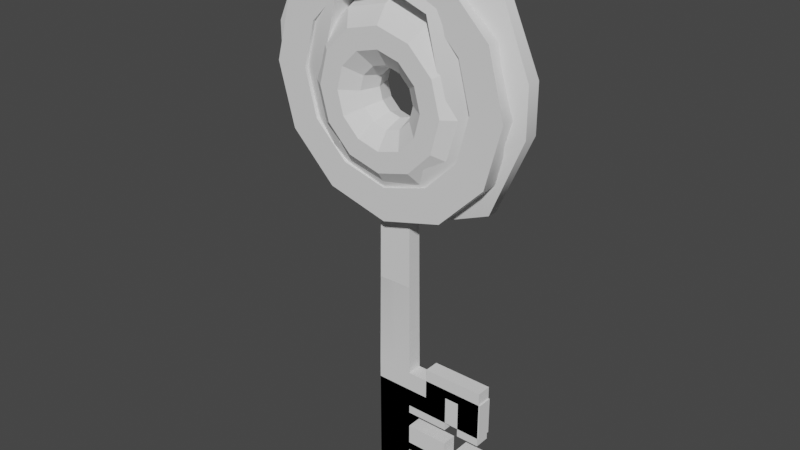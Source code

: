 # Source: Key_Old.blend  (saved by Blender 3.4.6; exported with 4.5.12 LTS)
import bpy
from mathutils import Matrix  # noqa: F401  (used for matrix-valued properties, if any)

bpy.ops.wm.read_factory_settings(use_empty=True)
scene = bpy.context.scene
scene.name = 'Scene'

# ---- collections
col_collection = bpy.data.collections.new('Collection'); scene.collection.children.link(col_collection)

# ---- node groups
ng_auto_smooth = bpy.data.node_groups.new('Auto Smooth', 'GeometryNodeTree')
_s = ng_auto_smooth.interface.new_socket(name='Geometry', in_out='OUTPUT', socket_type='NodeSocketGeometry')
_s = ng_auto_smooth.interface.new_socket(name='Geometry', in_out='INPUT', socket_type='NodeSocketGeometry')
_s = ng_auto_smooth.interface.new_socket(name='Angle', in_out='INPUT', socket_type='NodeSocketFloat')
_s.subtype = 'ANGLE'
_s.min_value = 0.0
_s.max_value = 3.142
ng_auto_smooth.is_modifier = True
_N = ng_auto_smooth.nodes; _L = ng_auto_smooth.links
n0 = _N.new('NodeGroupOutput'); n0.name = 'Group Output'; n0.location = (480, -100)
n1 = _N.new('NodeGroupInput'); n1.name = 'Group Input'; n1.location = (-420, -300)
n2 = _N.new('NodeGroupInput'); n2.name = 'Group Input.001'; n2.location = (-60, -100)
n3 = _N.new('GeometryNodeSetShadeSmooth'); n3.name = 'Set Shade Smooth'; n3.location = (120, -100)
n3.domain = 'EDGE'
n4 = _N.new('GeometryNodeSetShadeSmooth'); n4.name = 'Set Shade Smooth.001'; n4.location = (300, -100)
n5 = _N.new('GeometryNodeInputMeshEdgeAngle'); n5.name = 'Edge Angle'; n5.location = (-420, -220)
n6 = _N.new('GeometryNodeInputEdgeSmooth'); n6.name = 'Is Edge Smooth'; n6.location = (-60, -160)
n7 = _N.new('GeometryNodeInputShadeSmooth'); n7.name = 'Is Face Smooth'; n7.location = (-240, -340)
n8 = _N.new('FunctionNodeBooleanMath'); n8.name = 'Boolean Math'; n8.location = (-60, -220)
n9 = _N.new('FunctionNodeCompare'); n9.name = 'Compare'; n9.location = (-240, -180)
n9.operation = 'LESS_EQUAL'
_L.new(n5.outputs[0], n9.inputs[0])
_L.new(n4.outputs[0], n0.inputs[0])
_L.new(n1.outputs[1], n9.inputs[1])
_L.new(n9.outputs[0], n8.inputs[0])
_L.new(n7.outputs[0], n8.inputs[1])
_L.new(n2.outputs[0], n3.inputs[0])
_L.new(n6.outputs[0], n3.inputs[1])
_L.new(n3.outputs[0], n4.inputs[0])
_L.new(n8.outputs[0], n3.inputs[2])
n0.is_active_output = True

# ---- world
world_world = bpy.data.worlds.new('World'); scene.world = world_world
world_world.use_nodes = True; world_world.node_tree.nodes.clear()
_N = world_world.node_tree.nodes; _L = world_world.node_tree.links
n0 = _N.new('ShaderNodeOutputWorld'); n0.name = 'World Output'; n0.location = (300, 300)
n1 = _N.new('ShaderNodeBackground'); n1.name = 'Background'; n1.location = (10, 300)
n1.inputs[0].default_value = (0.05088, 0.05088, 0.05088, 1.0)
_L.new(n1.outputs[0], n0.inputs[0])
n0.is_active_output = True
world_world.color = (0.05088, 0.05088, 0.05088)
world_world.use_sun_shadow = False
world_world.sun_shadow_jitter_overblur = 0.0

# ---- meshes
me_cube_001 = bpy.data.meshes.new('Cube.001')
me_cube_001.from_pydata([(0.05722, -0.00296, 0.04771), (0.05722, -0.00296, 0.1622), (-0.05722, -0.00296, 0.04771), (-0.05722, -0.00296, 0.1622), (0.009413, -0.003951, 0.02856), (-0.009413, -0.003951, 0.02856), (-0.009413, -0.003951, 0.1813), (0.009413, -0.003951, 0.1813), (-0.07638, -0.003951, 0.118), (-0.07638, -0.003951, 0.09183), (0.07638, -0.003951, 0.118), (0.07638, -0.003951, 0.09183), (-0.02729, -0.0146, 0.1429), (-0.02729, -0.0146, 0.06693), (0.02729, -0.0146, 0.1429), (0.02729, -0.0146, 0.06693), (-0.07638, -0.003951, 0.1049), (0.07638, -0.003951, 0.1049), (-0.03687, -0.0146, 0.1049), (0.03687, -0.0146, 0.1049), (1.727e-10, -0.003951, 0.02856), (1.727e-10, -0.003951, 0.1813), (6.763e-10, -0.0146, 0.05727), (6.763e-10, -0.0146, 0.1526), (1.901e-10, -0.004348, -0.1313), (-0.01036, -0.004348, -0.1313), (0.01036, -0.004348, -0.1313), (1.901e-10, -0.004348, -0.1088), (-0.01036, -0.004348, -0.1088), (0.01036, -0.004348, -0.1088), (-0.01036, -0.004348, -0.08351), (0.01036, -0.004348, -0.08351), (0.02729, 0.0, 0.06693), (1.901e-10, -0.004348, -0.08351), (5.551e-17, 0.0, 0.05727), (-0.01036, -0.004348, -0.06201), (-0.02729, 0.0, 0.06693), (0.01036, -0.004348, -0.06201), (-0.03687, 0.0, 0.1049), (1.901e-10, -0.004348, -0.06201), (0.0575, -0.004348, -0.1313), (0.03687, 0.0, 0.1049), (-0.02729, 0.0, 0.1429), (0.0575, -0.004348, -0.1088), (0.02729, 0.0, 0.1429), (0.0575, -0.004348, -0.08351), (0.0, 0.0, 0.1526), (0.0575, -0.004348, -0.06201), (-0.05722, 0.0, 0.04771), (-0.05722, 0.0, 0.1622), (0.05722, 0.0, 0.04771), (0.05722, 0.0, 0.1622), (-0.009413, 0.0, 0.1813), (0.009413, 0.0, 0.1813), (-0.009413, 0.0, 0.02856), (0.009413, 0.0, 0.02856), (0.07638, 0.0, 0.09183), (0.07638, 0.0, 0.118), (-0.07638, 0.0, 0.09183), (-0.07638, 0.0, 0.118), (-0.07638, 0.0, 0.1049), (0.07638, 0.0, 0.1049), (0.0, 0.0, 0.1813), (-0.01036, 0.0, -0.1313), (0.01036, 0.0, -0.1313), (0.0, 0.0, -0.1313), (0.01036, 0.0, -0.1088), (-0.01036, 0.0, -0.1088), (-0.01036, 0.0, -0.08351), (0.01036, 0.0, -0.08351), (0.01036, 0.0, -0.06201), (-0.01036, 0.0, -0.06201), (0.0575, 0.0, -0.1313), (0.0575, 0.0, -0.1088), (0.0575, 0.0, -0.08351), (0.0575, 0.0, -0.06201), (0.05722, 0.00296, 0.04771), (0.05722, 0.00296, 0.1622), (-0.05722, 0.00296, 0.04771), (-0.05722, 0.00296, 0.1622), (0.009413, 0.003951, 0.02856), (-0.009413, 0.003951, 0.02856), (-0.009413, 0.003951, 0.1813), (0.009413, 0.003951, 0.1813), (-0.07638, 0.003951, 0.118), (-0.07638, 0.003951, 0.09183), (0.07638, 0.003951, 0.118), (0.07638, 0.003951, 0.09183), (-0.02729, 0.0146, 0.1429), (-0.02729, 0.0146, 0.06693), (0.02729, 0.0146, 0.1429), (0.02729, 0.0146, 0.06693), (-0.07638, 0.003951, 0.1049), (0.07638, 0.003951, 0.1049), (-0.03687, 0.0146, 0.1049), (0.03687, 0.0146, 0.1049), (1.727e-10, 0.003951, 0.02856), (1.727e-10, 0.003951, 0.1813), (6.763e-10, 0.0146, 0.05727), (6.763e-10, 0.0146, 0.1526), (1.901e-10, 0.004348, -0.1313), (-0.01036, 0.004348, -0.1313), (0.01036, 0.004348, -0.1313), (1.901e-10, 0.004348, -0.1088), (-0.01036, 0.004348, -0.1088), (0.01036, 0.004348, -0.1088), (-0.01036, 0.004348, -0.08351), (0.01036, 0.004348, -0.08351), (1.901e-10, 0.004348, -0.08351), (-0.01036, 0.004348, -0.06201), (0.01036, 0.004348, -0.06201), (1.901e-10, 0.004348, -0.06201), (0.0575, 0.004348, -0.1313), (0.0575, 0.004348, -0.1088), (0.0575, 0.004348, -0.08351), (0.0575, 0.004348, -0.06201)], [], [(59, 8, 3, 49), (14, 10, 1, 7), (55, 50, 0, 4), (48, 54, 5, 2), (28, 25, 24, 27), (8, 12, 6, 3), (23, 14, 7, 21), (20, 4, 15, 22), (2, 5, 13, 9), (16, 18, 12, 8), (4, 0, 11, 15), (19, 17, 10, 14), (48, 2, 9, 58), (60, 16, 8, 59), (58, 9, 16, 60), (15, 11, 17, 19), (9, 13, 18, 16), (5, 20, 22, 13), (12, 23, 21, 6), (65, 64, 26, 24), (63, 65, 24, 25), (67, 63, 25, 28), (27, 24, 26, 29), (46, 23, 12, 42), (34, 36, 13, 22), (33, 27, 29, 31), (68, 67, 28, 30), (30, 28, 27, 33), (35, 30, 33, 39), (71, 68, 30, 35), (39, 33, 31, 37), (20, 39, 37, 4), (54, 71, 35, 5), (5, 35, 39, 20), (69, 74, 45, 31), (31, 45, 47, 37), (64, 72, 40, 26), (26, 40, 43, 29), (29, 43, 73, 66), (37, 47, 75, 70), (47, 45, 74, 75), (43, 40, 72, 73), (4, 37, 70, 55), (31, 29, 66, 69), (23, 46, 44, 14), (6, 21, 62, 52), (11, 56, 61, 17), (19, 14, 44, 41), (18, 38, 42, 12), (13, 36, 38, 18), (17, 61, 57, 10), (0, 50, 56, 11), (21, 7, 53, 62), (3, 6, 52, 49), (7, 1, 51, 53), (22, 15, 32, 34), (10, 57, 51, 1), (15, 19, 41, 32), (59, 49, 79, 84), (90, 83, 77, 86), (55, 80, 76, 50), (48, 78, 81, 54), (104, 103, 100, 101), (84, 79, 82, 88), (99, 97, 83, 90), (96, 98, 91, 80), (78, 85, 89, 81), (92, 84, 88, 94), (80, 91, 87, 76), (95, 90, 86, 93), (48, 58, 85, 78), (60, 59, 84, 92), (58, 60, 92, 85), (91, 95, 93, 87), (85, 92, 94, 89), (81, 89, 98, 96), (88, 82, 97, 99), (65, 100, 102, 64), (63, 101, 100, 65), (67, 104, 101, 63), (103, 105, 102, 100), (46, 42, 88, 99), (34, 98, 89, 36), (108, 107, 105, 103), (68, 106, 104, 67), (106, 108, 103, 104), (109, 111, 108, 106), (71, 109, 106, 68), (111, 110, 107, 108), (96, 80, 110, 111), (54, 81, 109, 71), (81, 96, 111, 109), (69, 107, 114, 74), (107, 110, 115, 114), (64, 102, 112, 72), (102, 105, 113, 112), (105, 66, 73, 113), (110, 70, 75, 115), (115, 75, 74, 114), (113, 73, 72, 112), (80, 55, 70, 110), (107, 69, 66, 105), (99, 90, 44, 46), (82, 52, 62, 97), (87, 93, 61, 56), (95, 41, 44, 90), (94, 88, 42, 38), (89, 94, 38, 36), (93, 86, 57, 61), (76, 87, 56, 50), (97, 62, 53, 83), (79, 49, 52, 82), (83, 53, 51, 77), (98, 34, 32, 91), (86, 77, 51, 57), (91, 32, 41, 95)])
me_cube_001.polygons.foreach_set('use_smooth', [True] * 116)
_uv = me_cube_001.uv_layers.new(name='UVMap')
_uv.uv.foreach_set('vector', [0.1551, 0.2861, 0.1591, 0.2861, 0.1581, 0.3342, 0.1551, 0.3342, 0.6786, 0.1586, 0.5439, 0.2233, 0.5956, 0.1037, 0.7246, 0.05206, 0.1551, 0.6303, 0.1551, 0.5788, 0.1581, 0.5788, 0.1591, 0.6303, 0.1551, 0.2117, 0.1551, 0.1601, 0.1591, 0.1601, 0.1581, 0.2117, 0.7784, 0.8374, 0.7783, 0.8982, 0.7503, 0.8982, 0.7503, 0.8374, 0.9567, 0.223, 0.8217, 0.1588, 0.7756, 0.05207, 0.9046, 0.1036, 0.7501, 0.1336, 0.6786, 0.1586, 0.7246, 0.05206, 0.7501, 0.052, 0.7505, 0.4655, 0.725, 0.4655, 0.679, 0.3585, 0.7505, 0.384, 0.9051, 0.4136, 0.7759, 0.4655, 0.8219, 0.3586, 0.9568, 0.2939, 0.9568, 0.2584, 0.8471, 0.2586, 0.8217, 0.1588, 0.9567, 0.223, 0.725, 0.4655, 0.5959, 0.4137, 0.544, 0.2942, 0.679, 0.3585, 0.6535, 0.2586, 0.5439, 0.2588, 0.5439, 0.2233, 0.6786, 0.1586, 0.1551, 0.2117, 0.1581, 0.2117, 0.1591, 0.2598, 0.1551, 0.2598, 0.1551, 0.273, 0.1591, 0.273, 0.1591, 0.2861, 0.1551, 0.2861, 0.1551, 0.2598, 0.1591, 0.2598, 0.1591, 0.273, 0.1551, 0.273, 0.679, 0.3585, 0.544, 0.2942, 0.5439, 0.2588, 0.6535, 0.2586, 0.9568, 0.2939, 0.8219, 0.3586, 0.8471, 0.2586, 0.9568, 0.2584, 0.7759, 0.4655, 0.7505, 0.4655, 0.7505, 0.384, 0.8219, 0.3586, 0.8217, 0.1588, 0.7501, 0.1336, 0.7501, 0.052, 0.7756, 0.05207, 0.1551, 0.9896, 0.1551, 0.9792, 0.1595, 0.9792, 0.1595, 0.9896, 0.1551, 1.0, 0.1551, 0.9896, 0.1595, 0.9896, 0.1595, 1.0, 0.1551, 0.02253, 0.1551, 3.511e-05, 0.1595, 3.517e-05, 0.1595, 0.02253, 0.7503, 0.8374, 0.7503, 0.8982, 0.7223, 0.8982, 0.7223, 0.8374, 0.3599, 0.0515, 0.4094, 0.0515, 0.4094, 0.1495, 0.3599, 0.1495, 0.3599, 0.513, 0.3599, 0.415, 0.4094, 0.415, 0.4094, 0.513, 0.7504, 0.7688, 0.7503, 0.8374, 0.7223, 0.8374, 0.7223, 0.7688, 0.1551, 0.0479, 0.1551, 0.02253, 0.1595, 0.02253, 0.1595, 0.0479, 0.7784, 0.7688, 0.7784, 0.8374, 0.7503, 0.8374, 0.7504, 0.7688, 0.7784, 0.7106, 0.7784, 0.7688, 0.7504, 0.7688, 0.7504, 0.7106, 0.1551, 0.06942, 0.1551, 0.0479, 0.1595, 0.0479, 0.1595, 0.06942, 0.7504, 0.7106, 0.7504, 0.7688, 0.7223, 0.7688, 0.7223, 0.7106, 0.7505, 0.4655, 0.7504, 0.7106, 0.7223, 0.7106, 0.725, 0.4655, 0.1551, 0.1601, 0.1551, 0.06942, 0.1595, 0.06942, 0.1591, 0.1601, 0.7759, 0.4655, 0.7784, 0.7106, 0.7504, 0.7106, 0.7505, 0.4655, 0.1551, 0.837, 0.1551, 0.7898, 0.1595, 0.7898, 0.1595, 0.837, 0.7223, 0.7688, 0.5947, 0.7688, 0.5947, 0.7106, 0.7223, 0.7106, 0.1551, 0.9792, 0.1551, 0.932, 0.1595, 0.932, 0.1595, 0.9792, 0.7223, 0.8982, 0.5947, 0.8982, 0.5947, 0.8373, 0.7223, 0.8374, 0.1595, 0.8623, 0.1595, 0.9095, 0.1551, 0.9095, 0.1551, 0.8623, 0.1595, 0.721, 0.1595, 0.7682, 0.1551, 0.7682, 0.1551, 0.721, 0.1595, 0.7682, 0.1595, 0.7898, 0.1551, 0.7898, 0.1551, 0.7682, 0.1595, 0.9095, 0.1595, 0.932, 0.1551, 0.932, 0.1551, 0.9095, 0.1591, 0.6303, 0.1595, 0.721, 0.1551, 0.721, 0.1551, 0.6303, 0.1595, 0.837, 0.1595, 0.8623, 0.1551, 0.8623, 0.1551, 0.837, 0.4094, 0.9745, 0.3599, 0.9745, 0.3599, 0.8764, 0.4094, 0.8764, 0.1591, 0.3858, 0.1591, 0.3952, 0.1551, 0.3952, 0.1551, 0.3858, 0.1591, 0.5306, 0.1551, 0.5306, 0.1551, 0.5175, 0.1591, 0.5175, 0.4094, 0.7437, 0.4094, 0.8764, 0.3599, 0.8764, 0.3599, 0.7437, 0.4094, 0.2822, 0.3599, 0.2822, 0.3599, 0.1495, 0.4094, 0.1495, 0.4094, 0.415, 0.3599, 0.415, 0.3599, 0.2822, 0.4094, 0.2822, 0.1591, 0.5175, 0.1551, 0.5175, 0.1551, 0.5044, 0.1591, 0.5044, 0.1581, 0.5788, 0.1551, 0.5788, 0.1551, 0.5306, 0.1591, 0.5306, 0.1591, 0.3952, 0.1591, 0.4046, 0.1551, 0.4046, 0.1551, 0.3952, 0.1581, 0.3342, 0.1591, 0.3858, 0.1551, 0.3858, 0.1551, 0.3342, 0.1591, 0.4046, 0.1581, 0.4562, 0.1551, 0.4562, 0.1551, 0.4046, 0.4094, 0.513, 0.4094, 0.611, 0.3599, 0.611, 0.3599, 0.513, 0.1591, 0.5044, 0.1551, 0.5044, 0.1551, 0.4562, 0.1581, 0.4562, 0.4094, 0.611, 0.4094, 0.7437, 0.3599, 0.7437, 0.3599, 0.611, 0.1551, 0.2861, 0.1551, 0.3342, 0.1581, 0.3342, 0.1591, 0.2861, 0.6786, 0.1586, 0.7246, 0.05206, 0.5956, 0.1037, 0.5439, 0.2233, 0.1551, 0.6303, 0.1591, 0.6303, 0.1581, 0.5788, 0.1551, 0.5788, 0.1551, 0.2117, 0.1581, 0.2117, 0.1591, 0.1601, 0.1551, 0.1601, 0.7784, 0.8374, 0.7503, 0.8374, 0.7503, 0.8982, 0.7783, 0.8982, 0.9567, 0.223, 0.9046, 0.1036, 0.7756, 0.05207, 0.8217, 0.1588, 0.7501, 0.1336, 0.7501, 0.052, 0.7246, 0.05206, 0.6786, 0.1586, 0.7505, 0.4655, 0.7505, 0.384, 0.679, 0.3585, 0.725, 0.4655, 0.9051, 0.4136, 0.9568, 0.2939, 0.8219, 0.3586, 0.7759, 0.4655, 0.9568, 0.2584, 0.9567, 0.223, 0.8217, 0.1588, 0.8471, 0.2586, 0.725, 0.4655, 0.679, 0.3585, 0.544, 0.2942, 0.5959, 0.4137, 0.6535, 0.2586, 0.6786, 0.1586, 0.5439, 0.2233, 0.5439, 0.2588, 0.1551, 0.2117, 0.1551, 0.2598, 0.1591, 0.2598, 0.1581, 0.2117, 0.1551, 0.273, 0.1551, 0.2861, 0.1591, 0.2861, 0.1591, 0.273, 0.1551, 0.2598, 0.1551, 0.273, 0.1591, 0.273, 0.1591, 0.2598, 0.679, 0.3585, 0.6535, 0.2586, 0.5439, 0.2588, 0.544, 0.2942, 0.9568, 0.2939, 0.9568, 0.2584, 0.8471, 0.2586, 0.8219, 0.3586, 0.7759, 0.4655, 0.8219, 0.3586, 0.7505, 0.384, 0.7505, 0.4655, 0.8217, 0.1588, 0.7756, 0.05207, 0.7501, 0.052, 0.7501, 0.1336, 0.1551, 0.9896, 0.1595, 0.9896, 0.1595, 0.9792, 0.1551, 0.9792, 0.1551, 1.0, 0.1595, 1.0, 0.1595, 0.9896, 0.1551, 0.9896, 0.1551, 0.02253, 0.1595, 0.02253, 0.1595, 3.517e-05, 0.1551, 3.511e-05, 0.7503, 0.8374, 0.7223, 0.8374, 0.7223, 0.8982, 0.7503, 0.8982, 0.3599, 0.0515, 0.3599, 0.1495, 0.4094, 0.1495, 0.4094, 0.0515, 0.3599, 0.513, 0.4094, 0.513, 0.4094, 0.415, 0.3599, 0.415, 0.7504, 0.7688, 0.7223, 0.7688, 0.7223, 0.8374, 0.7503, 0.8374, 0.1551, 0.0479, 0.1595, 0.0479, 0.1595, 0.02253, 0.1551, 0.02253, 0.7784, 0.7688, 0.7504, 0.7688, 0.7503, 0.8374, 0.7784, 0.8374, 0.7784, 0.7106, 0.7504, 0.7106, 0.7504, 0.7688, 0.7784, 0.7688, 0.1551, 0.06942, 0.1595, 0.06942, 0.1595, 0.0479, 0.1551, 0.0479, 0.7504, 0.7106, 0.7223, 0.7106, 0.7223, 0.7688, 0.7504, 0.7688, 0.7505, 0.4655, 0.725, 0.4655, 0.7223, 0.7106, 0.7504, 0.7106, 0.1551, 0.1601, 0.1591, 0.1601, 0.1595, 0.06942, 0.1551, 0.06942, 0.7759, 0.4655, 0.7505, 0.4655, 0.7504, 0.7106, 0.7784, 0.7106, 0.1551, 0.837, 0.1595, 0.837, 0.1595, 0.7898, 0.1551, 0.7898, 0.7223, 0.7688, 0.7223, 0.7106, 0.5947, 0.7106, 0.5947, 0.7688, 0.1551, 0.9792, 0.1595, 0.9792, 0.1595, 0.932, 0.1551, 0.932, 0.7223, 0.8982, 0.7223, 0.8374, 0.5947, 0.8373, 0.5947, 0.8982, 0.1595, 0.8623, 0.1551, 0.8623, 0.1551, 0.9095, 0.1595, 0.9095, 0.1595, 0.721, 0.1551, 0.721, 0.1551, 0.7682, 0.1595, 0.7682, 0.1595, 0.7682, 0.1551, 0.7682, 0.1551, 0.7898, 0.1595, 0.7898, 0.1595, 0.9095, 0.1551, 0.9095, 0.1551, 0.932, 0.1595, 0.932, 0.1591, 0.6303, 0.1551, 0.6303, 0.1551, 0.721, 0.1595, 0.721, 0.1595, 0.837, 0.1551, 0.837, 0.1551, 0.8623, 0.1595, 0.8623, 0.4094, 0.9745, 0.4094, 0.8764, 0.3599, 0.8764, 0.3599, 0.9745, 0.1591, 0.3858, 0.1551, 0.3858, 0.1551, 0.3952, 0.1591, 0.3952, 0.1591, 0.5306, 0.1591, 0.5175, 0.1551, 0.5175, 0.1551, 0.5306, 0.4094, 0.7437, 0.3599, 0.7437, 0.3599, 0.8764, 0.4094, 0.8764, 0.4094, 0.2822, 0.4094, 0.1495, 0.3599, 0.1495, 0.3599, 0.2822, 0.4094, 0.415, 0.4094, 0.2822, 0.3599, 0.2822, 0.3599, 0.415, 0.1591, 0.5175, 0.1591, 0.5044, 0.1551, 0.5044, 0.1551, 0.5175, 0.1581, 0.5788, 0.1591, 0.5306, 0.1551, 0.5306, 0.1551, 0.5788, 0.1591, 0.3952, 0.1551, 0.3952, 0.1551, 0.4046, 0.1591, 0.4046, 0.1581, 0.3342, 0.1551, 0.3342, 0.1551, 0.3858, 0.1591, 0.3858, 0.1591, 0.4046, 0.1551, 0.4046, 0.1551, 0.4562, 0.1581, 0.4562, 0.4094, 0.513, 0.3599, 0.513, 0.3599, 0.611, 0.4094, 0.611, 0.1591, 0.5044, 0.1581, 0.4562, 0.1551, 0.4562, 0.1551, 0.5044, 0.4094, 0.611, 0.3599, 0.611, 0.3599, 0.7437, 0.4094, 0.7437])
me_cube_001.update()
me_cylinder = bpy.data.meshes.new('Cylinder')
me_cylinder.from_pydata([(5.418e-09, 0.7337, -1.0), (5.418e-09, 0.7337, 1.0), (0.3669, 0.6354, -1.0), (0.3669, 0.6354, 1.0), (0.6354, 0.3669, -1.0), (0.6354, 0.3669, 1.0), (0.7337, -9.698e-08, -1.0), (0.7337, -9.698e-08, 1.0), (0.6354, -0.3669, -1.0), (0.6354, -0.3669, 1.0), (0.3669, -0.6354, -1.0), (0.3669, -0.6354, 1.0), (5.418e-09, -0.7337, -1.0), (5.418e-09, -0.7337, 1.0), (-0.3669, -0.6354, -1.0), (-0.3669, -0.6354, 1.0), (-0.6354, -0.3669, -1.0), (-0.6354, -0.3669, 1.0), (-0.7337, -9.698e-08, -1.0), (-0.7337, -9.698e-08, 1.0), (-0.6354, 0.3669, -1.0), (-0.6354, 0.3669, 1.0), (-0.3669, 0.6354, -1.0), (-0.3669, 0.6354, 1.0), (0.0, 1.0, -1.0), (0.5, 0.866, -1.0), (0.5, 0.866, 1.0), (0.0, 1.0, 1.0), (0.866, 0.5, -1.0), (0.866, 0.5, 1.0), (1.0, 0.0, -1.0), (1.0, 0.0, 1.0), (0.866, -0.5, -1.0), (0.866, -0.5, 1.0), (0.5, -0.866, -1.0), (0.5, -0.866, 1.0), (0.0, -1.0, -1.0), (0.0, -1.0, 1.0), (-0.5, -0.866, -1.0), (-0.5, -0.866, 1.0), (-0.866, -0.5, -1.0), (-0.866, -0.5, 1.0), (-1.0, 0.0, -1.0), (-1.0, 0.0, 1.0), (-0.866, 0.5, -1.0), (-0.866, 0.5, 1.0), (-0.5, 0.866, -1.0), (-0.5, 0.866, 1.0)], [], [(24, 27, 26, 25), (25, 26, 29, 28), (28, 29, 31, 30), (30, 31, 33, 32), (32, 33, 35, 34), (34, 35, 37, 36), (36, 37, 39, 38), (38, 39, 41, 40), (40, 41, 43, 42), (42, 43, 45, 44), (23, 21, 20, 22), (44, 45, 47, 46), (46, 47, 27, 24), (1, 23, 22, 0), (2, 0, 24, 25), (1, 3, 26, 27), (4, 2, 25, 28), (3, 5, 29, 26), (6, 4, 28, 30), (5, 7, 31, 29), (8, 6, 30, 32), (7, 9, 33, 31), (10, 8, 32, 34), (9, 11, 35, 33), (12, 10, 34, 36), (11, 13, 37, 35), (14, 12, 36, 38), (13, 15, 39, 37), (16, 14, 38, 40), (15, 17, 41, 39), (18, 16, 40, 42), (17, 19, 43, 41), (20, 18, 42, 44), (19, 21, 45, 43), (22, 20, 44, 46), (21, 23, 47, 45), (0, 22, 46, 24), (23, 1, 27, 47), (21, 19, 18, 20), (19, 17, 16, 18), (17, 15, 14, 16), (15, 13, 12, 14), (13, 11, 10, 12), (11, 9, 8, 10), (9, 7, 6, 8), (7, 5, 4, 6), (5, 3, 2, 4), (3, 1, 0, 2)])
me_cylinder.polygons.foreach_set('use_smooth', [True] * 48)
_uv = me_cylinder.uv_layers.new(name='UVMap')
_uv.uv.foreach_set('vector', [0.322, 0.5, 0.0001676, 0.5, 0.0001675, 0.4167, 0.322, 0.4167, 0.322, 0.4167, 0.0001675, 0.4167, 0.0001675, 0.3334, 0.322, 0.3334, 0.322, 0.3334, 0.0001675, 0.3334, 0.0001675, 0.2501, 0.322, 0.2501, 0.322, 0.2501, 0.0001675, 0.2501, 0.0001675, 0.1668, 0.322, 0.1668, 0.322, 0.1668, 0.0001675, 0.1668, 0.0001675, 0.08347, 0.322, 0.08347, 0.322, 0.08347, 0.0001675, 0.08347, 0.0001675, 0.0001676, 0.322, 0.0001674, 0.322, 0.9998, 0.0001675, 0.9998, 0.0001675, 0.9165, 0.322, 0.9165, 0.322, 0.9165, 0.0001675, 0.9165, 0.0001675, 0.8332, 0.322, 0.8332, 0.322, 0.8332, 0.0001675, 0.8332, 0.0001675, 0.7499, 0.322, 0.7499, 0.322, 0.7499, 0.0001675, 0.7499, 0.0001675, 0.6666, 0.322, 0.6666, 0.3224, 0.3058, 0.3224, 0.2447, 0.6442, 0.2447, 0.6442, 0.3058, 0.322, 0.6666, 0.0001675, 0.6666, 0.0001675, 0.5833, 0.322, 0.5833, 0.322, 0.5833, 0.0001675, 0.5833, 0.0001676, 0.5, 0.322, 0.5, 0.3224, 0.3669, 0.3224, 0.3058, 0.6442, 0.3058, 0.6442, 0.3669, 0.9118, 0.7947, 0.8813, 0.7417, 0.9116, 0.7114, 0.9532, 0.7836, 0.6837, 0.8558, 0.7143, 0.9087, 0.684, 0.939, 0.6423, 0.8669, 0.9118, 0.8558, 0.9118, 0.7947, 0.9532, 0.7836, 0.9532, 0.8669, 0.7143, 0.9087, 0.7672, 0.9393, 0.7561, 0.9807, 0.684, 0.939, 0.8813, 0.9087, 0.9118, 0.8558, 0.9532, 0.8669, 0.9116, 0.939, 0.7672, 0.9393, 0.8283, 0.9393, 0.8394, 0.9807, 0.7561, 0.9807, 0.8283, 0.9393, 0.8813, 0.9087, 0.9116, 0.939, 0.8394, 0.9807, 0.8283, 0.9393, 0.8813, 0.9087, 0.9116, 0.939, 0.8394, 0.9807, 0.7672, 0.9393, 0.8283, 0.9393, 0.8394, 0.9807, 0.7561, 0.9807, 0.8813, 0.9087, 0.9118, 0.8558, 0.9532, 0.8669, 0.9116, 0.939, 0.7143, 0.9087, 0.7672, 0.9393, 0.7561, 0.9807, 0.684, 0.939, 0.9118, 0.8558, 0.9118, 0.7947, 0.9532, 0.7836, 0.9532, 0.8669, 0.6837, 0.8558, 0.7143, 0.9087, 0.684, 0.939, 0.6423, 0.8669, 0.9118, 0.7947, 0.8813, 0.7417, 0.9116, 0.7114, 0.9532, 0.7836, 0.6837, 0.7947, 0.6837, 0.8558, 0.6423, 0.8669, 0.6423, 0.7836, 0.8813, 0.7417, 0.8283, 0.7112, 0.8394, 0.6698, 0.9116, 0.7114, 0.7143, 0.7417, 0.6837, 0.7947, 0.6423, 0.7836, 0.684, 0.7114, 0.8283, 0.7112, 0.7672, 0.7112, 0.7561, 0.6698, 0.8394, 0.6698, 0.7672, 0.7112, 0.7143, 0.7417, 0.684, 0.7114, 0.7561, 0.6698, 0.7672, 0.7112, 0.7143, 0.7417, 0.684, 0.7114, 0.7561, 0.6698, 0.8283, 0.7112, 0.7672, 0.7112, 0.7561, 0.6698, 0.8394, 0.6698, 0.7143, 0.7417, 0.6837, 0.7947, 0.6423, 0.7836, 0.684, 0.7114, 0.8813, 0.7417, 0.8283, 0.7112, 0.8394, 0.6698, 0.9116, 0.7114, 0.6837, 0.7947, 0.6837, 0.8558, 0.6423, 0.8669, 0.6423, 0.7836, 0.3224, 0.2447, 0.3224, 0.1835, 0.6442, 0.1835, 0.6442, 0.2447, 0.3224, 0.1835, 0.3224, 0.1224, 0.6442, 0.1224, 0.6442, 0.1835, 0.3224, 0.1224, 0.3224, 0.06129, 0.6442, 0.06129, 0.6442, 0.1224, 0.3224, 0.06129, 0.3224, 0.0001674, 0.6442, 0.0001674, 0.6442, 0.06129, 0.3224, 0.7337, 0.3224, 0.6725, 0.6442, 0.6725, 0.6442, 0.7337, 0.3224, 0.6725, 0.3224, 0.6114, 0.6442, 0.6114, 0.6442, 0.6725, 0.3224, 0.6114, 0.3224, 0.5503, 0.6442, 0.5503, 0.6442, 0.6114, 0.3224, 0.5503, 0.3224, 0.4892, 0.6442, 0.4892, 0.6442, 0.5503, 0.3224, 0.4892, 0.3224, 0.428, 0.6442, 0.428, 0.6442, 0.4892, 0.3224, 0.428, 0.3224, 0.3669, 0.6442, 0.3669, 0.6442, 0.428])
me_cylinder.update()
me_torus_001 = bpy.data.meshes.new('Torus.001')
me_torus_001.from_pydata([(0.62, 0.0, 0.0), (0.5761, 0.0, 0.1352), (0.4611, 0.0, 0.2187), (0.3189, 0.0, 0.2187), (0.2039, 0.0, 0.1352), (0.16, 0.0, 2.817e-17), (0.2039, 0.0, -0.1352), (0.3189, 0.0, -0.2187), (0.4611, 0.0, -0.2187), (0.5761, 0.0, -0.1352), (0.5369, 0.31, 0.0), (0.4989, 0.288, 0.1352), (0.3993, 0.2305, 0.2187), (0.2762, 0.1595, 0.2187), (0.1766, 0.102, 0.1352), (0.1386, 0.08, 2.817e-17), (0.1766, 0.102, -0.1352), (0.2762, 0.1595, -0.2187), (0.3993, 0.2305, -0.2187), (0.4989, 0.288, -0.1352), (0.31, 0.5369, 0.0), (0.288, 0.4989, 0.1352), (0.2305, 0.3993, 0.2187), (0.1595, 0.2762, 0.2187), (0.102, 0.1766, 0.1352), (0.08, 0.1386, 2.817e-17), (0.102, 0.1766, -0.1352), (0.1595, 0.2762, -0.2187), (0.2305, 0.3993, -0.2187), (0.288, 0.4989, -0.1352), (4.681e-08, 0.62, 0.0), (4.349e-08, 0.5761, 0.1352), (3.481e-08, 0.4611, 0.2187), (2.408e-08, 0.3189, 0.2187), (1.54e-08, 0.2039, 0.1352), (1.208e-08, 0.16, 2.817e-17), (1.54e-08, 0.2039, -0.1352), (2.408e-08, 0.3189, -0.2187), (3.481e-08, 0.4611, -0.2187), (4.349e-08, 0.5761, -0.1352), (-0.31, 0.5369, 0.0), (-0.288, 0.4989, 0.1352), (-0.2305, 0.3993, 0.2187), (-0.1595, 0.2762, 0.2187), (-0.102, 0.1766, 0.1352), (-0.08, 0.1386, 2.817e-17), (-0.102, 0.1766, -0.1352), (-0.1595, 0.2762, -0.2187), (-0.2305, 0.3993, -0.2187), (-0.288, 0.4989, -0.1352), (-0.5369, 0.31, 0.0), (-0.4989, 0.288, 0.1352), (-0.3993, 0.2305, 0.2187), (-0.2762, 0.1595, 0.2187), (-0.1766, 0.102, 0.1352), (-0.1386, 0.08, 2.817e-17), (-0.1766, 0.102, -0.1352), (-0.2762, 0.1595, -0.2187), (-0.3993, 0.2305, -0.2187), (-0.4989, 0.288, -0.1352), (-0.62, 5.42e-08, 0.0), (-0.5761, 5.036e-08, 0.1352), (-0.4611, 4.031e-08, 0.2187), (-0.3189, 2.788e-08, 0.2187), (-0.2039, 1.783e-08, 0.1352), (-0.16, 1.399e-08, 2.817e-17), (-0.2039, 1.783e-08, -0.1352), (-0.3189, 2.788e-08, -0.2187), (-0.4611, 4.031e-08, -0.2187), (-0.5761, 5.036e-08, -0.1352), (-0.5369, -0.31, 0.0), (-0.4989, -0.288, 0.1352), (-0.3993, -0.2305, 0.2187), (-0.2762, -0.1595, 0.2187), (-0.1766, -0.102, 0.1352), (-0.1386, -0.08, 2.817e-17), (-0.1766, -0.102, -0.1352), (-0.2762, -0.1595, -0.2187), (-0.3993, -0.2305, -0.2187), (-0.4989, -0.288, -0.1352), (-0.31, -0.5369, 0.0), (-0.288, -0.4989, 0.1352), (-0.2305, -0.3993, 0.2187), (-0.1595, -0.2762, 0.2187), (-0.102, -0.1766, 0.1352), (-0.08, -0.1386, 2.817e-17), (-0.102, -0.1766, -0.1352), (-0.1595, -0.2762, -0.2187), (-0.2305, -0.3993, -0.2187), (-0.288, -0.4989, -0.1352), (4.681e-08, -0.62, 0.0), (4.349e-08, -0.5761, 0.1352), (3.481e-08, -0.4611, 0.2187), (2.408e-08, -0.3189, 0.2187), (1.54e-08, -0.2039, 0.1352), (1.208e-08, -0.16, 2.817e-17), (1.54e-08, -0.2039, -0.1352), (2.408e-08, -0.3189, -0.2187), (3.481e-08, -0.4611, -0.2187), (4.349e-08, -0.5761, -0.1352), (0.31, -0.5369, 0.0), (0.288, -0.4989, 0.1352), (0.2305, -0.3993, 0.2187), (0.1595, -0.2762, 0.2187), (0.102, -0.1766, 0.1352), (0.08, -0.1386, 2.817e-17), (0.102, -0.1766, -0.1352), (0.1595, -0.2762, -0.2187), (0.2305, -0.3993, -0.2187), (0.288, -0.4989, -0.1352), (0.5369, -0.31, 0.0), (0.4989, -0.288, 0.1352), (0.3993, -0.2305, 0.2187), (0.2762, -0.1595, 0.2187), (0.1766, -0.102, 0.1352), (0.1386, -0.08, 2.817e-17), (0.1766, -0.102, -0.1352), (0.2762, -0.1595, -0.2187), (0.3993, -0.2305, -0.2187), (0.4989, -0.288, -0.1352)], [], [(0, 10, 11, 1), (1, 11, 12, 2), (2, 12, 13, 3), (3, 13, 14, 4), (4, 14, 15, 5), (5, 15, 16, 6), (6, 16, 17, 7), (7, 17, 18, 8), (8, 18, 19, 9), (9, 19, 10, 0), (10, 20, 21, 11), (11, 21, 22, 12), (12, 22, 23, 13), (13, 23, 24, 14), (14, 24, 25, 15), (15, 25, 26, 16), (16, 26, 27, 17), (17, 27, 28, 18), (18, 28, 29, 19), (19, 29, 20, 10), (20, 30, 31, 21), (21, 31, 32, 22), (22, 32, 33, 23), (23, 33, 34, 24), (24, 34, 35, 25), (25, 35, 36, 26), (26, 36, 37, 27), (27, 37, 38, 28), (28, 38, 39, 29), (29, 39, 30, 20), (30, 40, 41, 31), (31, 41, 42, 32), (32, 42, 43, 33), (33, 43, 44, 34), (34, 44, 45, 35), (35, 45, 46, 36), (36, 46, 47, 37), (37, 47, 48, 38), (38, 48, 49, 39), (39, 49, 40, 30), (40, 50, 51, 41), (41, 51, 52, 42), (42, 52, 53, 43), (43, 53, 54, 44), (44, 54, 55, 45), (45, 55, 56, 46), (46, 56, 57, 47), (47, 57, 58, 48), (48, 58, 59, 49), (49, 59, 50, 40), (50, 60, 61, 51), (51, 61, 62, 52), (52, 62, 63, 53), (53, 63, 64, 54), (54, 64, 65, 55), (55, 65, 66, 56), (56, 66, 67, 57), (57, 67, 68, 58), (58, 68, 69, 59), (59, 69, 60, 50), (60, 70, 71, 61), (61, 71, 72, 62), (62, 72, 73, 63), (63, 73, 74, 64), (64, 74, 75, 65), (65, 75, 76, 66), (66, 76, 77, 67), (67, 77, 78, 68), (68, 78, 79, 69), (69, 79, 70, 60), (70, 80, 81, 71), (71, 81, 82, 72), (72, 82, 83, 73), (73, 83, 84, 74), (74, 84, 85, 75), (75, 85, 86, 76), (76, 86, 87, 77), (77, 87, 88, 78), (78, 88, 89, 79), (79, 89, 80, 70), (80, 90, 91, 81), (81, 91, 92, 82), (82, 92, 93, 83), (83, 93, 94, 84), (84, 94, 95, 85), (85, 95, 96, 86), (86, 96, 97, 87), (87, 97, 98, 88), (88, 98, 99, 89), (89, 99, 90, 80), (90, 100, 101, 91), (91, 101, 102, 92), (92, 102, 103, 93), (93, 103, 104, 94), (94, 104, 105, 95), (95, 105, 106, 96), (96, 106, 107, 97), (97, 107, 108, 98), (98, 108, 109, 99), (99, 109, 100, 90), (100, 110, 111, 101), (101, 111, 112, 102), (102, 112, 113, 103), (103, 113, 114, 104), (104, 114, 115, 105), (105, 115, 116, 106), (106, 116, 117, 107), (107, 117, 118, 108), (108, 118, 119, 109), (109, 119, 110, 100), (110, 0, 1, 111), (111, 1, 2, 112), (112, 2, 3, 113), (113, 3, 4, 114), (114, 4, 5, 115), (115, 5, 6, 116), (116, 6, 7, 117), (117, 7, 8, 118), (118, 8, 9, 119), (119, 9, 0, 110)])
_uv = me_torus_001.uv_layers.new(name='UVMap')
_uv.uv.foreach_set('vector', [0.5, 0.6, 0.5833, 0.6, 0.5833, 0.7, 0.5, 0.7, 0.5, 0.7, 0.5833, 0.7, 0.5833, 0.8, 0.5, 0.8, 0.5, 0.8, 0.5833, 0.8, 0.5833, 0.9, 0.5, 0.9, 0.5, 0.9, 0.5833, 0.9, 0.5833, 1.0, 0.5, 1.0, 0.5, -1.11e-16, 0.5833, -1.11e-16, 0.5833, 0.1, 0.5, 0.1, 0.5, 0.1, 0.5833, 0.1, 0.5833, 0.2, 0.5, 0.2, 0.5, 0.2, 0.5833, 0.2, 0.5833, 0.3, 0.5, 0.3, 0.5, 0.3, 0.5833, 0.3, 0.5833, 0.4, 0.5, 0.4, 0.5, 0.4, 0.5833, 0.4, 0.5833, 0.5, 0.5, 0.5, 0.5, 0.5, 0.5833, 0.5, 0.5833, 0.6, 0.5, 0.6, 0.5833, 0.6, 0.6667, 0.6, 0.6667, 0.7, 0.5833, 0.7, 0.5833, 0.7, 0.6667, 0.7, 0.6667, 0.8, 0.5833, 0.8, 0.5833, 0.8, 0.6667, 0.8, 0.6667, 0.9, 0.5833, 0.9, 0.5833, 0.9, 0.6667, 0.9, 0.6667, 1.0, 0.5833, 1.0, 0.5833, -1.11e-16, 0.6667, -1.11e-16, 0.6667, 0.1, 0.5833, 0.1, 0.5833, 0.1, 0.6667, 0.1, 0.6667, 0.2, 0.5833, 0.2, 0.5833, 0.2, 0.6667, 0.2, 0.6667, 0.3, 0.5833, 0.3, 0.5833, 0.3, 0.6667, 0.3, 0.6667, 0.4, 0.5833, 0.4, 0.5833, 0.4, 0.6667, 0.4, 0.6667, 0.5, 0.5833, 0.5, 0.5833, 0.5, 0.6667, 0.5, 0.6667, 0.6, 0.5833, 0.6, 0.6667, 0.6, 0.75, 0.6, 0.75, 0.7, 0.6667, 0.7, 0.6667, 0.7, 0.75, 0.7, 0.75, 0.8, 0.6667, 0.8, 0.6667, 0.8, 0.75, 0.8, 0.75, 0.9, 0.6667, 0.9, 0.6667, 0.9, 0.75, 0.9, 0.75, 1.0, 0.6667, 1.0, 0.6667, -1.11e-16, 0.75, -1.11e-16, 0.75, 0.1, 0.6667, 0.1, 0.6667, 0.1, 0.75, 0.1, 0.75, 0.2, 0.6667, 0.2, 0.6667, 0.2, 0.75, 0.2, 0.75, 0.3, 0.6667, 0.3, 0.6667, 0.3, 0.75, 0.3, 0.75, 0.4, 0.6667, 0.4, 0.6667, 0.4, 0.75, 0.4, 0.75, 0.5, 0.6667, 0.5, 0.6667, 0.5, 0.75, 0.5, 0.75, 0.6, 0.6667, 0.6, 0.75, 0.6, 0.8333, 0.6, 0.8333, 0.7, 0.75, 0.7, 0.75, 0.7, 0.8333, 0.7, 0.8333, 0.8, 0.75, 0.8, 0.75, 0.8, 0.8333, 0.8, 0.8333, 0.9, 0.75, 0.9, 0.75, 0.9, 0.8333, 0.9, 0.8333, 1.0, 0.75, 1.0, 0.75, -1.11e-16, 0.8333, -1.11e-16, 0.8333, 0.1, 0.75, 0.1, 0.75, 0.1, 0.8333, 0.1, 0.8333, 0.2, 0.75, 0.2, 0.75, 0.2, 0.8333, 0.2, 0.8333, 0.3, 0.75, 0.3, 0.75, 0.3, 0.8333, 0.3, 0.8333, 0.4, 0.75, 0.4, 0.75, 0.4, 0.8333, 0.4, 0.8333, 0.5, 0.75, 0.5, 0.75, 0.5, 0.8333, 0.5, 0.8333, 0.6, 0.75, 0.6, 0.8333, 0.6, 0.9167, 0.6, 0.9167, 0.7, 0.8333, 0.7, 0.8333, 0.7, 0.9167, 0.7, 0.9167, 0.8, 0.8333, 0.8, 0.8333, 0.8, 0.9167, 0.8, 0.9167, 0.9, 0.8333, 0.9, 0.8333, 0.9, 0.9167, 0.9, 0.9167, 1.0, 0.8333, 1.0, 0.8333, -1.11e-16, 0.9167, -1.11e-16, 0.9167, 0.1, 0.8333, 0.1, 0.8333, 0.1, 0.9167, 0.1, 0.9167, 0.2, 0.8333, 0.2, 0.8333, 0.2, 0.9167, 0.2, 0.9167, 0.3, 0.8333, 0.3, 0.8333, 0.3, 0.9167, 0.3, 0.9167, 0.4, 0.8333, 0.4, 0.8333, 0.4, 0.9167, 0.4, 0.9167, 0.5, 0.8333, 0.5, 0.8333, 0.5, 0.9167, 0.5, 0.9167, 0.6, 0.8333, 0.6, 0.9167, 0.6, 1.0, 0.6, 1.0, 0.7, 0.9167, 0.7, 0.9167, 0.7, 1.0, 0.7, 1.0, 0.8, 0.9167, 0.8, 0.9167, 0.8, 1.0, 0.8, 1.0, 0.9, 0.9167, 0.9, 0.9167, 0.9, 1.0, 0.9, 1.0, 1.0, 0.9167, 1.0, 0.9167, -1.11e-16, 1.0, -1.11e-16, 1.0, 0.1, 0.9167, 0.1, 0.9167, 0.1, 1.0, 0.1, 1.0, 0.2, 0.9167, 0.2, 0.9167, 0.2, 1.0, 0.2, 1.0, 0.3, 0.9167, 0.3, 0.9167, 0.3, 1.0, 0.3, 1.0, 0.4, 0.9167, 0.4, 0.9167, 0.4, 1.0, 0.4, 1.0, 0.5, 0.9167, 0.5, 0.9167, 0.5, 1.0, 0.5, 1.0, 0.6, 0.9167, 0.6, 2.22e-16, 0.6, 0.08333, 0.6, 0.08333, 0.7, 2.22e-16, 0.7, 2.22e-16, 0.7, 0.08333, 0.7, 0.08333, 0.8, 2.22e-16, 0.8, 2.22e-16, 0.8, 0.08333, 0.8, 0.08333, 0.9, 2.22e-16, 0.9, 2.22e-16, 0.9, 0.08333, 0.9, 0.08333, 1.0, 2.22e-16, 1.0, 2.22e-16, -1.11e-16, 0.08333, -1.11e-16, 0.08333, 0.1, 2.22e-16, 0.1, 2.22e-16, 0.1, 0.08333, 0.1, 0.08333, 0.2, 2.22e-16, 0.2, 2.22e-16, 0.2, 0.08333, 0.2, 0.08333, 0.3, 2.22e-16, 0.3, 2.22e-16, 0.3, 0.08333, 0.3, 0.08333, 0.4, 2.22e-16, 0.4, 2.22e-16, 0.4, 0.08333, 0.4, 0.08333, 0.5, 2.22e-16, 0.5, 2.22e-16, 0.5, 0.08333, 0.5, 0.08333, 0.6, 2.22e-16, 0.6, 0.08333, 0.6, 0.1667, 0.6, 0.1667, 0.7, 0.08333, 0.7, 0.08333, 0.7, 0.1667, 0.7, 0.1667, 0.8, 0.08333, 0.8, 0.08333, 0.8, 0.1667, 0.8, 0.1667, 0.9, 0.08333, 0.9, 0.08333, 0.9, 0.1667, 0.9, 0.1667, 1.0, 0.08333, 1.0, 0.08333, -1.11e-16, 0.1667, -1.11e-16, 0.1667, 0.1, 0.08333, 0.1, 0.08333, 0.1, 0.1667, 0.1, 0.1667, 0.2, 0.08333, 0.2, 0.08333, 0.2, 0.1667, 0.2, 0.1667, 0.3, 0.08333, 0.3, 0.08333, 0.3, 0.1667, 0.3, 0.1667, 0.4, 0.08333, 0.4, 0.08333, 0.4, 0.1667, 0.4, 0.1667, 0.5, 0.08333, 0.5, 0.08333, 0.5, 0.1667, 0.5, 0.1667, 0.6, 0.08333, 0.6, 0.1667, 0.6, 0.25, 0.6, 0.25, 0.7, 0.1667, 0.7, 0.1667, 0.7, 0.25, 0.7, 0.25, 0.8, 0.1667, 0.8, 0.1667, 0.8, 0.25, 0.8, 0.25, 0.9, 0.1667, 0.9, 0.1667, 0.9, 0.25, 0.9, 0.25, 1.0, 0.1667, 1.0, 0.1667, -1.11e-16, 0.25, -1.11e-16, 0.25, 0.1, 0.1667, 0.1, 0.1667, 0.1, 0.25, 0.1, 0.25, 0.2, 0.1667, 0.2, 0.1667, 0.2, 0.25, 0.2, 0.25, 0.3, 0.1667, 0.3, 0.1667, 0.3, 0.25, 0.3, 0.25, 0.4, 0.1667, 0.4, 0.1667, 0.4, 0.25, 0.4, 0.25, 0.5, 0.1667, 0.5, 0.1667, 0.5, 0.25, 0.5, 0.25, 0.6, 0.1667, 0.6, 0.25, 0.6, 0.3333, 0.6, 0.3333, 0.7, 0.25, 0.7, 0.25, 0.7, 0.3333, 0.7, 0.3333, 0.8, 0.25, 0.8, 0.25, 0.8, 0.3333, 0.8, 0.3333, 0.9, 0.25, 0.9, 0.25, 0.9, 0.3333, 0.9, 0.3333, 1.0, 0.25, 1.0, 0.25, -1.11e-16, 0.3333, -1.11e-16, 0.3333, 0.1, 0.25, 0.1, 0.25, 0.1, 0.3333, 0.1, 0.3333, 0.2, 0.25, 0.2, 0.25, 0.2, 0.3333, 0.2, 0.3333, 0.3, 0.25, 0.3, 0.25, 0.3, 0.3333, 0.3, 0.3333, 0.4, 0.25, 0.4, 0.25, 0.4, 0.3333, 0.4, 0.3333, 0.5, 0.25, 0.5, 0.25, 0.5, 0.3333, 0.5, 0.3333, 0.6, 0.25, 0.6, 0.3333, 0.6, 0.4167, 0.6, 0.4167, 0.7, 0.3333, 0.7, 0.3333, 0.7, 0.4167, 0.7, 0.4167, 0.8, 0.3333, 0.8, 0.3333, 0.8, 0.4167, 0.8, 0.4167, 0.9, 0.3333, 0.9, 0.3333, 0.9, 0.4167, 0.9, 0.4167, 1.0, 0.3333, 1.0, 0.3333, -1.11e-16, 0.4167, -1.11e-16, 0.4167, 0.1, 0.3333, 0.1, 0.3333, 0.1, 0.4167, 0.1, 0.4167, 0.2, 0.3333, 0.2, 0.3333, 0.2, 0.4167, 0.2, 0.4167, 0.3, 0.3333, 0.3, 0.3333, 0.3, 0.4167, 0.3, 0.4167, 0.4, 0.3333, 0.4, 0.3333, 0.4, 0.4167, 0.4, 0.4167, 0.5, 0.3333, 0.5, 0.3333, 0.5, 0.4167, 0.5, 0.4167, 0.6, 0.3333, 0.6, 0.4167, 0.6, 0.5, 0.6, 0.5, 0.7, 0.4167, 0.7, 0.4167, 0.7, 0.5, 0.7, 0.5, 0.8, 0.4167, 0.8, 0.4167, 0.8, 0.5, 0.8, 0.5, 0.9, 0.4167, 0.9, 0.4167, 0.9, 0.5, 0.9, 0.5, 1.0, 0.4167, 1.0, 0.4167, -1.11e-16, 0.5, -1.11e-16, 0.5, 0.1, 0.4167, 0.1, 0.4167, 0.1, 0.5, 0.1, 0.5, 0.2, 0.4167, 0.2, 0.4167, 0.2, 0.5, 0.2, 0.5, 0.3, 0.4167, 0.3, 0.4167, 0.3, 0.5, 0.3, 0.5, 0.4, 0.4167, 0.4, 0.4167, 0.4, 0.5, 0.4, 0.5, 0.5, 0.4167, 0.5, 0.4167, 0.5, 0.5, 0.5, 0.5, 0.6, 0.4167, 0.6])
me_torus_001.update()
me_cube_002 = bpy.data.meshes.new('Cube.002')
me_cube_002.from_pydata([(0.009413, -0.003951, 0.02856), (-0.009413, -0.003951, 0.02856), (1.727e-10, -0.003951, 0.02856), (1.901e-10, -0.004348, -0.1214), (-0.01036, -0.004348, -0.1214), (0.01036, -0.004348, -0.1214), (1.901e-10, -0.004348, -0.1051), (-0.01036, -0.004348, -0.1051), (0.01036, -0.004348, -0.1051), (-0.01036, -0.004348, -0.09601), (0.01036, -0.004348, -0.09601), (1.901e-10, -0.004348, -0.09601), (-0.01036, -0.004348, -0.08067), (0.01036, -0.004348, -0.08067), (1.901e-10, -0.004348, -0.08067), (0.04333, 0.0, -0.1269), (0.04333, -0.004348, -0.1269), (0.04333, -0.004348, -0.1395), (0.04333, 0.0, -0.1395), (-0.009413, 0.0, 0.02856), (0.009413, 0.0, 0.02856), (-0.01036, 0.0, -0.1214), (0.01036, 0.0, -0.1214), (0.01036, 0.0, -0.1051), (-0.01036, 0.0, -0.1051), (-0.01036, 0.0, -0.09601), (0.01036, 0.0, -0.09601), (0.01036, 0.0, -0.08067), (-0.01036, 0.0, -0.08067), (0.04333, -0.004348, -0.07499), (0.04333, 0.0, -0.07499), (0.04333, 0.0, -0.06264), (0.04333, -0.004348, -0.06264), (1.901e-10, -0.004348, -0.1428), (-0.01036, -0.004348, -0.1428), (0.01036, -0.004348, -0.1428), (-0.01036, 0.0, -0.1428), (0.01036, 0.0, -0.1428), (0.0, 0.0, -0.1428), (0.02186, -0.004348, -0.09601), (0.02186, -0.004348, -0.08067), (0.02186, 0.0, -0.08067), (0.02186, 0.0, -0.09601), (0.02186, -0.004348, -0.1051), (0.02186, -0.004348, -0.1214), (0.02186, 0.0, -0.1214), (0.02186, 0.0, -0.1051), (0.03503, -0.004348, -0.09601), (0.03503, -0.004348, -0.08067), (0.03503, 0.0, -0.08067), (0.03503, 0.0, -0.09601), (0.03503, -0.004348, -0.1214), (0.03503, -0.004348, -0.1051), (0.03503, 0.0, -0.1214), (0.03503, 0.0, -0.1051), (0.03503, 0.0, -0.1395), (0.02186, 0.0, -0.1395), (0.02186, -0.004348, -0.1395), (0.03503, -0.004348, -0.1395), (0.02186, -0.004348, -0.1269), (0.03503, -0.004348, -0.1269), (0.02186, 0.0, -0.1269), (0.03503, 0.0, -0.1269), (0.05667, 0.0, -0.1395), (0.05667, -0.004348, -0.1395), (0.05667, 0.0, -0.1269), (0.05667, -0.004348, -0.1269), (0.03503, -0.004348, -0.06264), (0.02186, -0.004348, -0.06264), (0.03503, 0.0, -0.06264), (0.02186, 0.0, -0.06264), (0.02186, -0.004348, -0.07499), (0.02186, 0.0, -0.07499), (0.03503, 0.0, -0.07499), (0.03503, -0.004348, -0.07499), (0.05667, -0.004348, -0.06264), (0.05667, 0.0, -0.06264), (0.05667, 0.0, -0.07499), (0.05667, -0.004348, -0.07499), (0.04333, -0.004348, -0.1051), (0.04333, 0.0, -0.1051), (0.05667, 0.0, -0.1051), (0.04333, 0.0, -0.09601), (0.04333, -0.004348, -0.09601), (0.05667, -0.004348, -0.09601), (0.05667, 0.0, -0.09601), (0.05667, -0.004348, -0.1051)], [], [(7, 4, 3, 6), (4, 21, 36, 34), (5, 3, 33, 35), (24, 21, 4, 7), (6, 3, 5, 8), (11, 6, 8, 10), (25, 24, 7, 9), (9, 7, 6, 11), (12, 9, 11, 14), (28, 25, 9, 12), (14, 11, 10, 13), (2, 14, 13, 0), (19, 28, 12, 1), (1, 12, 14, 2), (58, 55, 18, 17), (62, 60, 16, 15), (60, 58, 17, 16), (69, 67, 32, 31), (74, 73, 30, 29), (67, 74, 29, 32), (0, 13, 27, 20), (10, 8, 23, 26), (38, 37, 35, 33), (36, 38, 33, 34), (22, 5, 35, 37), (3, 4, 34, 33), (13, 40, 41, 27), (10, 39, 40, 13), (26, 42, 39, 10), (8, 43, 46, 23), (5, 44, 43, 8), (22, 45, 44, 5), (72, 71, 68, 70), (39, 47, 48, 40), (42, 50, 47, 39), (43, 52, 54, 46), (44, 51, 52, 43), (60, 59, 57, 58), (56, 55, 58, 57), (59, 61, 56, 57), (17, 18, 63, 64), (53, 51, 60, 62), (44, 45, 61, 59), (51, 44, 59, 60), (65, 66, 64, 63), (78, 29, 83, 84), (16, 17, 64, 66), (68, 67, 69, 70), (31, 32, 75, 76), (71, 74, 67, 68), (40, 48, 74, 71), (48, 49, 73, 74), (41, 40, 71, 72), (78, 77, 76, 75), (15, 16, 79, 80), (32, 29, 78, 75), (80, 79, 86, 81), (83, 82, 85, 84), (16, 66, 86, 79), (29, 30, 82, 83), (77, 78, 84, 85), (66, 65, 81, 86), (48, 47, 50, 49), (52, 51, 53, 54)])
me_cube_002.polygons.foreach_set('use_smooth', [True] * 64)
_uv = me_cube_002.uv_layers.new(name='UVMap')
_uv.uv.foreach_set('vector', [0.7379, 0.2191, 0.7379, 0.1887, 0.7573, 0.1887, 0.7573, 0.2191, 0.9881, 0.03986, 0.98, 0.03986, 0.98, 3.415e-05, 0.9881, 3.415e-05, 0.7766, 0.1887, 0.7573, 0.1887, 0.7573, 0.1489, 0.7766, 0.1489, 0.98, 0.07033, 0.98, 0.03986, 0.9881, 0.03986, 0.9881, 0.07033, 0.7573, 0.2191, 0.7573, 0.1887, 0.7766, 0.1887, 0.7766, 0.2191, 0.7573, 0.2362, 0.7573, 0.2191, 0.7766, 0.2191, 0.7766, 0.2362, 0.98, 0.08741, 0.98, 0.07033, 0.9881, 0.07033, 0.9881, 0.08741, 0.7379, 0.2362, 0.7379, 0.2191, 0.7573, 0.2191, 0.7573, 0.2362, 0.7379, 0.2649, 0.7379, 0.2362, 0.7573, 0.2362, 0.7573, 0.2649, 0.98, 0.1161, 0.98, 0.08741, 0.9881, 0.08741, 0.9881, 0.1161, 0.7573, 0.2649, 0.7573, 0.2362, 0.7766, 0.2362, 0.7766, 0.2649, 0.7573, 0.469, 0.7573, 0.2649, 0.7766, 0.2649, 0.7749, 0.469, 0.98, 0.3202, 0.98, 0.1161, 0.9881, 0.1161, 0.9874, 0.3202, 0.7397, 0.469, 0.7379, 0.2649, 0.7573, 0.2649, 0.7573, 0.469, 0.9718, 0.1584, 0.9799, 0.1584, 0.9799, 0.1739, 0.9718, 0.1739, 0.9799, 0.3442, 0.9718, 0.3442, 0.9718, 0.3287, 0.9799, 0.3287, 0.8228, 0.1784, 0.8228, 0.155, 0.8383, 0.155, 0.8383, 0.1784, 0.9799, 0.716, 0.9718, 0.716, 0.9718, 0.7005, 0.9799, 0.7005, 0.9718, 0.5335, 0.9799, 0.5335, 0.9799, 0.549, 0.9718, 0.549, 0.8228, 0.2986, 0.8228, 0.2755, 0.8383, 0.2755, 0.8383, 0.2986, 0.9725, 1.0, 0.9718, 0.7958, 0.9799, 0.7958, 0.9799, 1.0, 0.9718, 0.4481, 0.9718, 0.431, 0.9799, 0.431, 0.9799, 0.4481, 0.9799, 0.0194, 0.9799, 0.03876, 0.9718, 0.03876, 0.9718, 0.0194, 0.9799, 3.481e-05, 0.9799, 0.0194, 0.9718, 0.0194, 0.9718, 3.415e-05, 0.9799, 0.07858, 0.9718, 0.07858, 0.9718, 0.03876, 0.9799, 0.03876, 0.7573, 0.1887, 0.7379, 0.1887, 0.7379, 0.1489, 0.7573, 0.1489, 0.9718, 0.7958, 0.9718, 0.7743, 0.9799, 0.7743, 0.9799, 0.7958, 0.7766, 0.2362, 0.7981, 0.2362, 0.7981, 0.2649, 0.7766, 0.2649, 0.9799, 0.4481, 0.9799, 0.4696, 0.9718, 0.4696, 0.9718, 0.4481, 0.9718, 0.431, 0.9718, 0.4095, 0.9799, 0.4095, 0.9799, 0.431, 0.7766, 0.1887, 0.7981, 0.1887, 0.7981, 0.2191, 0.7766, 0.2191, 0.9799, 0.07858, 0.9799, 0.1001, 0.9718, 0.1001, 0.9718, 0.07858, 0.9799, 0.7637, 0.9718, 0.7637, 0.9718, 0.7406, 0.9799, 0.7406, 0.7981, 0.2362, 0.8228, 0.2362, 0.8228, 0.2649, 0.7981, 0.2649, 0.9799, 0.4696, 0.9799, 0.4942, 0.9718, 0.4942, 0.9718, 0.4696, 0.9718, 0.4095, 0.9718, 0.3849, 0.9799, 0.3849, 0.9799, 0.4095, 0.7981, 0.1887, 0.8228, 0.1887, 0.8228, 0.2191, 0.7981, 0.2191, 0.8228, 0.1784, 0.7981, 0.1784, 0.7981, 0.155, 0.8228, 0.155, 0.9799, 0.1338, 0.9799, 0.1584, 0.9718, 0.1584, 0.9718, 0.1338, 0.9718, 0.1103, 0.9799, 0.1103, 0.9799, 0.1338, 0.9718, 0.1338, 0.9718, 0.1739, 0.9799, 0.1739, 0.9799, 0.1988, 0.9718, 0.1988, 0.9799, 0.3544, 0.9718, 0.3544, 0.9718, 0.3442, 0.9799, 0.3442, 0.9718, 0.1001, 0.9799, 0.1001, 0.9799, 0.1103, 0.9718, 0.1103, 0.8228, 0.1887, 0.7981, 0.1887, 0.7981, 0.1784, 0.8228, 0.1784, 0.9799, 0.2223, 0.9718, 0.2223, 0.9718, 0.1988, 0.9799, 0.1988, 0.8632, 0.2755, 0.8383, 0.2755, 0.8383, 0.2362, 0.8632, 0.2362, 0.8383, 0.1784, 0.8383, 0.155, 0.8632, 0.155, 0.8632, 0.1784, 0.9718, 0.7406, 0.9718, 0.716, 0.9799, 0.716, 0.9799, 0.7406, 0.9799, 0.7005, 0.9718, 0.7005, 0.9718, 0.6756, 0.9799, 0.6756, 0.7981, 0.2755, 0.8228, 0.2755, 0.8228, 0.2986, 0.7981, 0.2986, 0.7981, 0.2649, 0.8228, 0.2649, 0.8228, 0.2755, 0.7981, 0.2755, 0.9718, 0.5228, 0.9799, 0.5228, 0.9799, 0.5335, 0.9718, 0.5335, 0.9799, 0.7743, 0.9718, 0.7743, 0.9718, 0.7637, 0.9799, 0.7637, 0.9718, 0.6525, 0.9799, 0.6525, 0.9799, 0.6756, 0.9718, 0.6756, 0.9799, 0.3287, 0.9718, 0.3287, 0.9718, 0.2879, 0.9799, 0.2879, 0.8383, 0.2986, 0.8383, 0.2755, 0.8632, 0.2755, 0.8632, 0.2986, 0.9799, 0.2879, 0.9718, 0.2879, 0.9718, 0.263, 0.9799, 0.263, 0.9718, 0.5883, 0.9799, 0.5883, 0.9799, 0.6132, 0.9718, 0.6132, 0.8383, 0.1784, 0.8632, 0.1784, 0.8632, 0.2191, 0.8383, 0.2191, 0.9718, 0.549, 0.9799, 0.549, 0.9799, 0.5883, 0.9718, 0.5883, 0.9799, 0.6525, 0.9718, 0.6525, 0.9718, 0.6132, 0.9799, 0.6132, 0.9718, 0.2223, 0.9799, 0.2223, 0.9799, 0.263, 0.9718, 0.263, 0.9718, 0.5228, 0.9718, 0.4942, 0.9799, 0.4942, 0.9799, 0.5228, 0.9718, 0.3849, 0.9718, 0.3544, 0.9799, 0.3544, 0.9799, 0.3849])
me_cube_002.update()

# ---- objects
ob_key = bpy.data.objects.new('Key', me_cube_001)
ob_cylinder = bpy.data.objects.new('Cylinder', me_cylinder)
ob_torus_001 = bpy.data.objects.new('Torus.001', me_torus_001)
ob_key_001 = bpy.data.objects.new('Key.001', me_cube_002)

# ---- transforms, parenting, visibility, modifiers, constraints
ob_key.location = (0.0, 0.0, 0.0)
_m = ob_key.modifiers.new('Auto Smooth', 'NODES')
_m.node_group = ng_auto_smooth
_gi = [s.identifier for s in ng_auto_smooth.interface.items_tree if s.item_type == 'SOCKET' and s.in_out == 'INPUT']
_m[_gi[1]] = 0.7854  # Angle
ob_cylinder.location = (0.0, 0.0, 0.1003)
ob_cylinder.rotation_euler = (1.571, -0.0, 0.0)
ob_cylinder.scale = (0.06992, 0.06992, 0.01287)
_m = ob_cylinder.modifiers.new('Auto Smooth', 'NODES')
_m.node_group = ng_auto_smooth
_gi = [s.identifier for s in ng_auto_smooth.interface.items_tree if s.item_type == 'SOCKET' and s.in_out == 'INPUT']
_m[_gi[1]] = 1.396  # Angle
ob_torus_001.location = (0.0, 0.0, 0.09557)
ob_torus_001.rotation_euler = (1.571, -0.0, 0.0)
ob_torus_001.scale = (0.08104, 0.08104, 0.07656)
ob_key_001.location = (0.0, 0.0, 0.007742)
_m = ob_key_001.modifiers.new('Mirror', 'MIRROR')
_m.use_axis = (False, True, False)
_m.use_clip = True
_m = ob_key_001.modifiers.new('Auto Smooth', 'NODES')
_m.node_group = ng_auto_smooth
_gi = [s.identifier for s in ng_auto_smooth.interface.items_tree if s.item_type == 'SOCKET' and s.in_out == 'INPUT']
_m[_gi[1]] = 0.7854  # Angle

# ---- collection membership
col_collection.objects.link(ob_key)
col_collection.objects.link(ob_cylinder)
col_collection.objects.link(ob_torus_001)
col_collection.objects.link(ob_key_001)

# ---- scene / render settings (as saved in the file)
scene.frame_start = 1; scene.frame_end = 250; scene.frame_set(1)
scene.render.engine = 'BLENDER_EEVEE_NEXT'
scene.cycles.sampling_pattern = 'TABULATED_SOBOL'
scene.cycles.use_light_tree = False
scene.view_settings.view_transform = 'Filmic'
bpy.context.view_layer.update()

# ---- added for rendering (the .blend has no active camera and no usable light): camera, sun
cam_auto = bpy.data.cameras.new('AutoCamera')
cam_auto.lens = 50.0
cam_auto.sensor_width = 36.0
cam_auto.clip_end = 1000.0
ob_auto_camera = bpy.data.objects.new('AutoCamera', cam_auto)
scene.collection.objects.link(ob_auto_camera)
ob_auto_camera.location = (0.326488, -0.391786, 0.28434)
ob_auto_camera.rotation_euler = (1.09748, -7.21219e-08, 0.694738)
scene.camera = ob_auto_camera
light_auto_sun = bpy.data.lights.new('AutoSun', 'SUN')
light_auto_sun.energy = 3.0
light_auto_sun.angle = 0.0523599
ob_auto_sun = bpy.data.objects.new('AutoSun', light_auto_sun)
scene.collection.objects.link(ob_auto_sun)
ob_auto_sun.rotation_euler = (0.872665, 0.174533, 0.523599)
bpy.context.view_layer.update()

